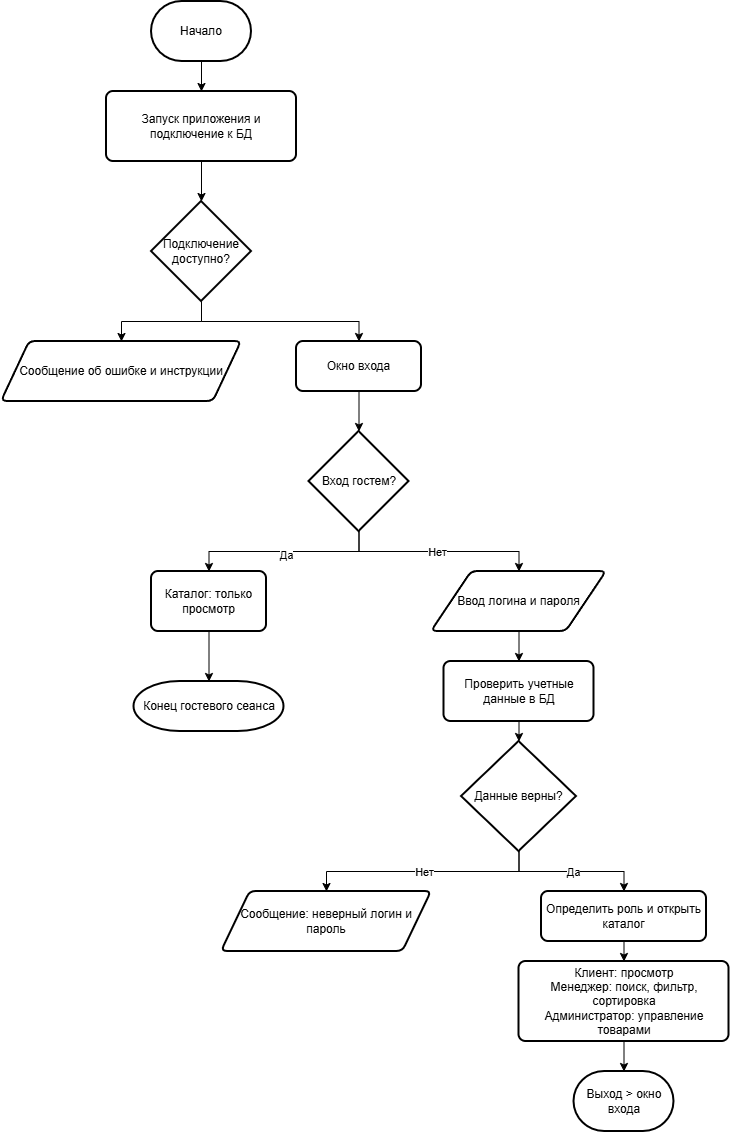

The diagram above was exported from draw.io. Its source (the exported page's mxGraphModel, read from the mxfile embedded in the PNG):
<mxGraphModel dx="1398" dy="867" grid="1" gridSize="10" guides="1" tooltips="1" connect="1" arrows="1" fold="1" page="1" pageScale="1" pageWidth="827" pageHeight="1169" math="0" shadow="0">
  <root>
    <mxCell id="0" />
    <mxCell id="1" parent="0" />
    <mxCell id="sehWQ7m2buvCLbnOj480-56" edge="1" parent="1" source="sehWQ7m2buvCLbnOj480-54" style="edgeStyle=orthogonalEdgeStyle;rounded=0;orthogonalLoop=1;jettySize=auto;html=1;exitX=0.5;exitY=1;exitDx=0;exitDy=0;exitPerimeter=0;entryX=0.5;entryY=0;entryDx=0;entryDy=0;" target="sehWQ7m2buvCLbnOj480-55">
      <mxGeometry relative="1" as="geometry" />
    </mxCell>
    <mxCell id="sehWQ7m2buvCLbnOj480-54" parent="1" style="strokeWidth=2;html=1;shape=mxgraph.flowchart.terminator;whiteSpace=wrap;" value="Начало" vertex="1">
      <mxGeometry height="60" width="100" x="160" y="20" as="geometry" />
    </mxCell>
    <mxCell id="sehWQ7m2buvCLbnOj480-55" parent="1" style="rounded=1;whiteSpace=wrap;html=1;absoluteArcSize=1;arcSize=14;strokeWidth=2;" value="Запуск приложения и подключение к БД" vertex="1">
      <mxGeometry height="70" width="190" x="115" y="110" as="geometry" />
    </mxCell>
    <mxCell id="sehWQ7m2buvCLbnOj480-60" edge="1" parent="1" source="sehWQ7m2buvCLbnOj480-57" style="edgeStyle=orthogonalEdgeStyle;rounded=0;orthogonalLoop=1;jettySize=auto;html=1;exitX=0.5;exitY=1;exitDx=0;exitDy=0;exitPerimeter=0;entryX=0.5;entryY=0;entryDx=0;entryDy=0;" target="sehWQ7m2buvCLbnOj480-59">
      <mxGeometry relative="1" as="geometry" />
    </mxCell>
    <mxCell id="sehWQ7m2buvCLbnOj480-61" edge="1" parent="1" source="sehWQ7m2buvCLbnOj480-57" style="edgeStyle=orthogonalEdgeStyle;rounded=0;orthogonalLoop=1;jettySize=auto;html=1;exitX=0.5;exitY=1;exitDx=0;exitDy=0;exitPerimeter=0;" target="sehWQ7m2buvCLbnOj480-62">
      <mxGeometry relative="1" as="geometry">
        <mxPoint x="360" y="360" as="targetPoint" />
      </mxGeometry>
    </mxCell>
    <mxCell id="sehWQ7m2buvCLbnOj480-57" parent="1" style="strokeWidth=2;html=1;shape=mxgraph.flowchart.decision;whiteSpace=wrap;" value="Подключение доступно?" vertex="1">
      <mxGeometry height="100" width="100" x="160" y="220" as="geometry" />
    </mxCell>
    <mxCell id="sehWQ7m2buvCLbnOj480-58" edge="1" parent="1" source="sehWQ7m2buvCLbnOj480-55" style="edgeStyle=orthogonalEdgeStyle;rounded=0;orthogonalLoop=1;jettySize=auto;html=1;exitX=0.5;exitY=1;exitDx=0;exitDy=0;entryX=0.5;entryY=0;entryDx=0;entryDy=0;entryPerimeter=0;" target="sehWQ7m2buvCLbnOj480-57">
      <mxGeometry relative="1" as="geometry" />
    </mxCell>
    <mxCell id="sehWQ7m2buvCLbnOj480-59" parent="1" style="shape=parallelogram;html=1;strokeWidth=2;perimeter=parallelogramPerimeter;whiteSpace=wrap;rounded=1;arcSize=12;size=0.1171875;" value="Сообщение об ошибке и инструкции" vertex="1">
      <mxGeometry height="60" width="240" x="10" y="360" as="geometry" />
    </mxCell>
    <mxCell id="sehWQ7m2buvCLbnOj480-62" parent="1" style="rounded=1;whiteSpace=wrap;html=1;absoluteArcSize=1;arcSize=14;strokeWidth=2;" value="Окно входа" vertex="1">
      <mxGeometry height="50" width="125" x="305" y="360" as="geometry" />
    </mxCell>
    <mxCell id="sehWQ7m2buvCLbnOj480-73" edge="1" parent="1" source="sehWQ7m2buvCLbnOj480-63" style="edgeStyle=orthogonalEdgeStyle;rounded=0;orthogonalLoop=1;jettySize=auto;html=1;exitX=0.5;exitY=1;exitDx=0;exitDy=0;exitPerimeter=0;entryX=0.5;entryY=0;entryDx=0;entryDy=0;" target="sehWQ7m2buvCLbnOj480-65">
      <mxGeometry relative="1" as="geometry" />
    </mxCell>
    <mxCell id="sehWQ7m2buvCLbnOj480-74" connectable="0" parent="sehWQ7m2buvCLbnOj480-73" style="edgeLabel;html=1;align=center;verticalAlign=middle;resizable=0;points=[];" value="Да" vertex="1">
      <mxGeometry relative="1" x="-0.0158" y="3" as="geometry">
        <mxPoint as="offset" />
      </mxGeometry>
    </mxCell>
    <mxCell id="sehWQ7m2buvCLbnOj480-63" parent="1" style="strokeWidth=2;html=1;shape=mxgraph.flowchart.decision;whiteSpace=wrap;" value="Вход гостем?" vertex="1">
      <mxGeometry height="100" width="100" x="317.5" y="450" as="geometry" />
    </mxCell>
    <mxCell id="sehWQ7m2buvCLbnOj480-64" edge="1" parent="1" source="sehWQ7m2buvCLbnOj480-62" style="edgeStyle=orthogonalEdgeStyle;rounded=0;orthogonalLoop=1;jettySize=auto;html=1;exitX=0.5;exitY=1;exitDx=0;exitDy=0;entryX=0.5;entryY=0;entryDx=0;entryDy=0;entryPerimeter=0;" target="sehWQ7m2buvCLbnOj480-63">
      <mxGeometry relative="1" as="geometry" />
    </mxCell>
    <mxCell id="sehWQ7m2buvCLbnOj480-65" parent="1" style="rounded=1;whiteSpace=wrap;html=1;absoluteArcSize=1;arcSize=14;strokeWidth=2;" value="Каталог: только просмотр" vertex="1">
      <mxGeometry height="60" width="115" x="160" y="590" as="geometry" />
    </mxCell>
    <mxCell id="sehWQ7m2buvCLbnOj480-77" edge="1" parent="1" source="sehWQ7m2buvCLbnOj480-66" style="edgeStyle=orthogonalEdgeStyle;rounded=0;orthogonalLoop=1;jettySize=auto;html=1;exitX=0.5;exitY=1;exitDx=0;exitDy=0;entryX=0.5;entryY=0;entryDx=0;entryDy=0;" target="sehWQ7m2buvCLbnOj480-68">
      <mxGeometry relative="1" as="geometry" />
    </mxCell>
    <mxCell id="sehWQ7m2buvCLbnOj480-66" parent="1" style="shape=parallelogram;html=1;strokeWidth=2;perimeter=parallelogramPerimeter;whiteSpace=wrap;rounded=1;arcSize=12;size=0.23;" value="Ввод логина и пароля" vertex="1">
      <mxGeometry height="60" width="175" x="440" y="590" as="geometry" />
    </mxCell>
    <mxCell id="sehWQ7m2buvCLbnOj480-67" parent="1" style="strokeWidth=2;html=1;shape=mxgraph.flowchart.terminator;whiteSpace=wrap;" value="Конец гостевого сеанса" vertex="1">
      <mxGeometry height="50" width="150" x="142.5" y="700" as="geometry" />
    </mxCell>
    <mxCell id="sehWQ7m2buvCLbnOj480-68" parent="1" style="rounded=1;whiteSpace=wrap;html=1;absoluteArcSize=1;arcSize=14;strokeWidth=2;" value="Проверить учетные данные в БД" vertex="1">
      <mxGeometry height="60" width="150" x="452.5" y="680" as="geometry" />
    </mxCell>
    <mxCell id="sehWQ7m2buvCLbnOj480-79" edge="1" parent="1" source="sehWQ7m2buvCLbnOj480-69" style="edgeStyle=orthogonalEdgeStyle;rounded=0;orthogonalLoop=1;jettySize=auto;html=1;exitX=0.5;exitY=1;exitDx=0;exitDy=0;exitPerimeter=0;entryX=0.5;entryY=0;entryDx=0;entryDy=0;" target="sehWQ7m2buvCLbnOj480-71">
      <mxGeometry relative="1" as="geometry" />
    </mxCell>
    <mxCell id="sehWQ7m2buvCLbnOj480-81" connectable="0" parent="sehWQ7m2buvCLbnOj480-79" style="edgeLabel;html=1;align=center;verticalAlign=middle;resizable=0;points=[];" value="Да" vertex="1">
      <mxGeometry relative="1" x="0.0138" as="geometry">
        <mxPoint as="offset" />
      </mxGeometry>
    </mxCell>
    <mxCell id="sehWQ7m2buvCLbnOj480-80" edge="1" parent="1" source="sehWQ7m2buvCLbnOj480-69" style="edgeStyle=orthogonalEdgeStyle;rounded=0;orthogonalLoop=1;jettySize=auto;html=1;exitX=0.5;exitY=1;exitDx=0;exitDy=0;exitPerimeter=0;entryX=0.5;entryY=0;entryDx=0;entryDy=0;" target="sehWQ7m2buvCLbnOj480-70">
      <mxGeometry relative="1" as="geometry" />
    </mxCell>
    <mxCell id="sehWQ7m2buvCLbnOj480-82" connectable="0" parent="sehWQ7m2buvCLbnOj480-80" style="edgeLabel;html=1;align=center;verticalAlign=middle;resizable=0;points=[];" value="Нет" vertex="1">
      <mxGeometry relative="1" x="-0.012" as="geometry">
        <mxPoint as="offset" />
      </mxGeometry>
    </mxCell>
    <mxCell id="sehWQ7m2buvCLbnOj480-69" parent="1" style="strokeWidth=2;html=1;shape=mxgraph.flowchart.decision;whiteSpace=wrap;" value="Данные верны?" vertex="1">
      <mxGeometry height="110" width="115" x="470" y="760" as="geometry" />
    </mxCell>
    <mxCell id="sehWQ7m2buvCLbnOj480-70" parent="1" style="shape=parallelogram;html=1;strokeWidth=2;perimeter=parallelogramPerimeter;whiteSpace=wrap;rounded=1;arcSize=12;size=0.13636363636363635;" value="Сообщение: неверный логин и пароль" vertex="1">
      <mxGeometry height="60" width="210" x="230" y="910" as="geometry" />
    </mxCell>
    <mxCell id="sehWQ7m2buvCLbnOj480-84" edge="1" parent="1" source="sehWQ7m2buvCLbnOj480-71" style="edgeStyle=orthogonalEdgeStyle;rounded=0;orthogonalLoop=1;jettySize=auto;html=1;exitX=0.5;exitY=1;exitDx=0;exitDy=0;entryX=0.5;entryY=0;entryDx=0;entryDy=0;" target="sehWQ7m2buvCLbnOj480-83">
      <mxGeometry relative="1" as="geometry" />
    </mxCell>
    <mxCell id="sehWQ7m2buvCLbnOj480-71" parent="1" style="rounded=1;whiteSpace=wrap;html=1;absoluteArcSize=1;arcSize=14;strokeWidth=2;" value="Определить роль и открыть каталог" vertex="1">
      <mxGeometry height="50" width="165" x="550" y="910" as="geometry" />
    </mxCell>
    <mxCell id="sehWQ7m2buvCLbnOj480-72" edge="1" parent="1" source="sehWQ7m2buvCLbnOj480-63" style="edgeStyle=orthogonalEdgeStyle;rounded=0;orthogonalLoop=1;jettySize=auto;html=1;exitX=0.5;exitY=1;exitDx=0;exitDy=0;exitPerimeter=0;entryX=0.5;entryY=0;entryDx=0;entryDy=0;" target="sehWQ7m2buvCLbnOj480-66">
      <mxGeometry relative="1" as="geometry" />
    </mxCell>
    <mxCell id="sehWQ7m2buvCLbnOj480-75" connectable="0" parent="sehWQ7m2buvCLbnOj480-72" style="edgeLabel;html=1;align=center;verticalAlign=middle;resizable=0;points=[];" value="Нет" vertex="1">
      <mxGeometry relative="1" x="-0.0197" as="geometry">
        <mxPoint as="offset" />
      </mxGeometry>
    </mxCell>
    <mxCell id="sehWQ7m2buvCLbnOj480-76" edge="1" parent="1" source="sehWQ7m2buvCLbnOj480-65" style="edgeStyle=orthogonalEdgeStyle;rounded=0;orthogonalLoop=1;jettySize=auto;html=1;exitX=0.5;exitY=1;exitDx=0;exitDy=0;entryX=0.5;entryY=0;entryDx=0;entryDy=0;entryPerimeter=0;" target="sehWQ7m2buvCLbnOj480-67">
      <mxGeometry relative="1" as="geometry" />
    </mxCell>
    <mxCell id="sehWQ7m2buvCLbnOj480-78" edge="1" parent="1" source="sehWQ7m2buvCLbnOj480-68" style="edgeStyle=orthogonalEdgeStyle;rounded=0;orthogonalLoop=1;jettySize=auto;html=1;exitX=0.5;exitY=1;exitDx=0;exitDy=0;entryX=0.5;entryY=0;entryDx=0;entryDy=0;entryPerimeter=0;" target="sehWQ7m2buvCLbnOj480-69">
      <mxGeometry relative="1" as="geometry" />
    </mxCell>
    <mxCell id="sehWQ7m2buvCLbnOj480-83" parent="1" style="rounded=1;whiteSpace=wrap;html=1;absoluteArcSize=1;arcSize=14;strokeWidth=2;" value="Клиент: просмотр&lt;div&gt;Менеджер: поиск, фильтр, сортировка&lt;br&gt;Администратор: управление товарами&lt;/div&gt;" vertex="1">
      <mxGeometry height="80" width="210" x="527.5" y="980" as="geometry" />
    </mxCell>
    <mxCell id="sehWQ7m2buvCLbnOj480-85" parent="1" style="strokeWidth=2;html=1;shape=mxgraph.flowchart.terminator;whiteSpace=wrap;" value="Выход &amp;gt; окно входа" vertex="1">
      <mxGeometry height="60" width="100" x="582.5" y="1090" as="geometry" />
    </mxCell>
    <mxCell id="sehWQ7m2buvCLbnOj480-86" edge="1" parent="1" source="sehWQ7m2buvCLbnOj480-83" style="edgeStyle=orthogonalEdgeStyle;rounded=0;orthogonalLoop=1;jettySize=auto;html=1;exitX=0.5;exitY=1;exitDx=0;exitDy=0;entryX=0.5;entryY=0;entryDx=0;entryDy=0;entryPerimeter=0;" target="sehWQ7m2buvCLbnOj480-85">
      <mxGeometry relative="1" as="geometry" />
    </mxCell>
  </root>
</mxGraphModel>